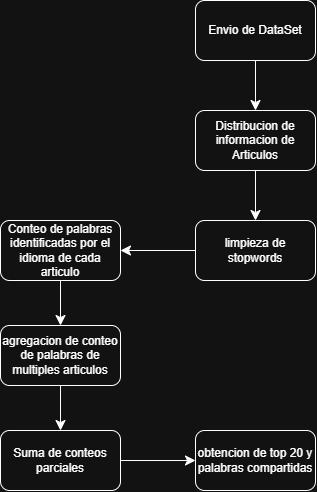

The diagram above was exported from draw.io. Its source (the exported page's mxGraphModel, read from the mxfile embedded in the PNG):
<mxGraphModel dx="1044" dy="483" grid="1" gridSize="10" guides="1" tooltips="1" connect="1" arrows="1" fold="1" page="1" pageScale="1" pageWidth="850" pageHeight="1100" math="0" shadow="0">
  <root>
    <mxCell id="0" />
    <mxCell id="1" parent="0" />
    <mxCell id="ra_8StKqh4CxgUMWiRn8-1" edge="1" parent="1" source="ra_8StKqh4CxgUMWiRn8-2" style="edgeStyle=none;curved=1;rounded=0;curveGeometry=1;orthogonalLoop=1;jettySize=auto;html=1;fontSize=12;startSize=8;endSize=8;" target="ra_8StKqh4CxgUMWiRn8-4">
      <mxGeometry relative="1" as="geometry" />
    </mxCell>
    <mxCell id="ra_8StKqh4CxgUMWiRn8-2" parent="1" style="rounded=1;whiteSpace=wrap;html=1;roundedPerimeter=1;" value="Envio de DataSet" vertex="1">
      <mxGeometry height="60" width="120" x="463" y="60" as="geometry" />
    </mxCell>
    <mxCell id="ra_8StKqh4CxgUMWiRn8-3" edge="1" parent="1" source="ra_8StKqh4CxgUMWiRn8-4" style="edgeStyle=none;curved=1;rounded=0;curveGeometry=1;orthogonalLoop=1;jettySize=auto;html=1;fontSize=12;startSize=8;endSize=8;" target="ra_8StKqh4CxgUMWiRn8-6">
      <mxGeometry relative="1" as="geometry" />
    </mxCell>
    <mxCell id="ra_8StKqh4CxgUMWiRn8-4" parent="1" style="rounded=1;whiteSpace=wrap;html=1;roundedPerimeter=1;" value="Distribucion de informacion de Articulos" vertex="1">
      <mxGeometry height="60" width="120" x="463" y="170" as="geometry" />
    </mxCell>
    <mxCell id="ra_8StKqh4CxgUMWiRn8-5" edge="1" parent="1" source="ra_8StKqh4CxgUMWiRn8-6" style="edgeStyle=none;curved=1;rounded=0;curveGeometry=1;orthogonalLoop=1;jettySize=auto;html=1;fontSize=12;startSize=8;endSize=8;entryX=1;entryY=0.5;entryDx=0;entryDy=0;" target="ra_8StKqh4CxgUMWiRn8-12">
      <mxGeometry relative="1" as="geometry" />
    </mxCell>
    <mxCell id="ra_8StKqh4CxgUMWiRn8-6" parent="1" style="rounded=1;whiteSpace=wrap;html=1;roundedPerimeter=1;" value="limpieza de stopwords" vertex="1">
      <mxGeometry height="60" width="120" x="463" y="280" as="geometry" />
    </mxCell>
    <mxCell id="ra_8StKqh4CxgUMWiRn8-7" edge="1" parent="1" source="ra_8StKqh4CxgUMWiRn8-8" style="edgeStyle=none;curved=1;rounded=0;curveGeometry=1;orthogonalLoop=1;jettySize=auto;html=1;entryX=0.5;entryY=0;entryDx=0;entryDy=0;fontSize=12;startSize=8;endSize=8;" target="ra_8StKqh4CxgUMWiRn8-10">
      <mxGeometry relative="1" as="geometry" />
    </mxCell>
    <mxCell id="ra_8StKqh4CxgUMWiRn8-8" parent="1" style="rounded=1;whiteSpace=wrap;html=1;roundedPerimeter=1;" value="agregacion de conteo de palabras de multiples articulos" vertex="1">
      <mxGeometry height="60" width="120" x="268" y="385" as="geometry" />
    </mxCell>
    <mxCell id="ra_8StKqh4CxgUMWiRn8-9" edge="1" parent="1" source="ra_8StKqh4CxgUMWiRn8-10" style="edgeStyle=none;curved=1;rounded=0;curveGeometry=1;orthogonalLoop=1;jettySize=auto;html=1;fontSize=12;startSize=8;endSize=8;entryX=0;entryY=0.5;entryDx=0;entryDy=0;">
      <mxGeometry relative="1" as="geometry">
        <mxPoint x="463.0000000000002" y="520" as="targetPoint" />
      </mxGeometry>
    </mxCell>
    <mxCell id="ra_8StKqh4CxgUMWiRn8-10" parent="1" style="rounded=1;whiteSpace=wrap;html=1;roundedPerimeter=1;" value="Suma de conteos parciales" vertex="1">
      <mxGeometry height="60" width="120" x="268" y="490" as="geometry" />
    </mxCell>
    <mxCell id="ra_8StKqh4CxgUMWiRn8-11" edge="1" parent="1" source="ra_8StKqh4CxgUMWiRn8-12" style="edgeStyle=none;curved=1;rounded=0;curveGeometry=1;orthogonalLoop=1;jettySize=auto;html=1;fontSize=12;startSize=8;endSize=8;" target="ra_8StKqh4CxgUMWiRn8-8">
      <mxGeometry relative="1" as="geometry" />
    </mxCell>
    <mxCell id="ra_8StKqh4CxgUMWiRn8-12" parent="1" style="rounded=1;whiteSpace=wrap;html=1;" value="Conteo de palabras identificadas por el idioma de cada articulo" vertex="1">
      <mxGeometry height="60" width="120" x="268" y="280" as="geometry" />
    </mxCell>
    <mxCell id="ra_8StKqh4CxgUMWiRn8-13" parent="1" style="rounded=1;whiteSpace=wrap;html=1;roundedPerimeter=1;" value="obtencion de top 20 y palabras compartidas" vertex="1">
      <mxGeometry height="60" width="120" x="463" y="490" as="geometry" />
    </mxCell>
  </root>
</mxGraphModel>